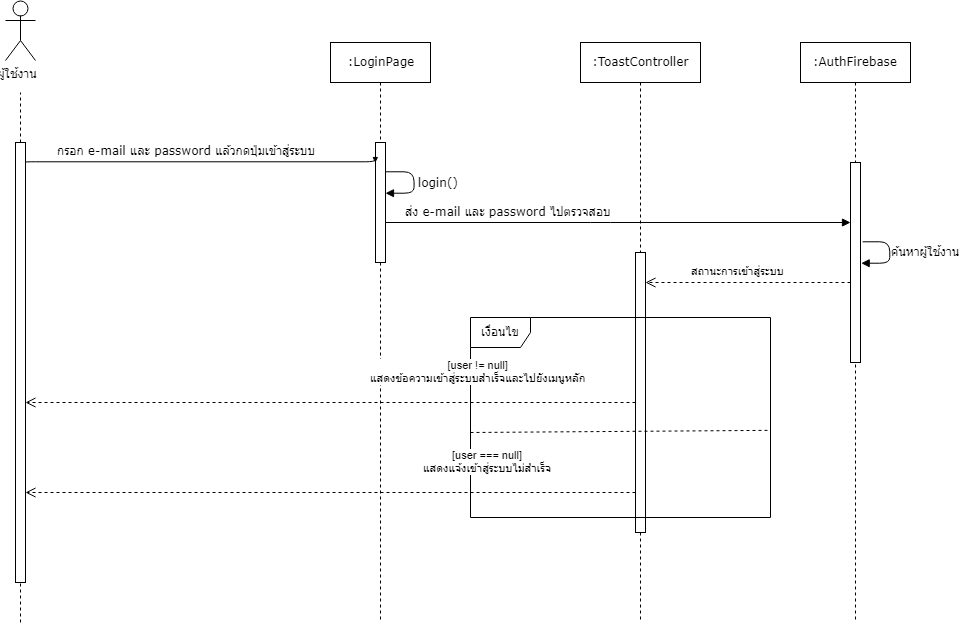

The diagram above was exported from draw.io. Its source (the exported page's mxGraphModel, read from the mxfile embedded in the PNG):
<mxGraphModel dx="1850" dy="1004" grid="1" gridSize="10" guides="1" tooltips="1" connect="1" arrows="1" fold="1" page="1" pageScale="1" pageWidth="1100" pageHeight="850" background="#ffffff" math="0" shadow="0">
  <root>
    <mxCell id="0" />
    <mxCell id="1" parent="0" />
    <mxCell id="Oz17lMGKyyEJq8rgaa7v-3" value="" style="endArrow=none;dashed=1;html=1;" edge="1" parent="1">
      <mxGeometry width="50" height="50" relative="1" as="geometry">
        <mxPoint x="135" y="711" as="sourcePoint" />
        <mxPoint x="135" y="181" as="targetPoint" />
      </mxGeometry>
    </mxCell>
    <mxCell id="7baba1c4bc27f4b0-2" value=":LoginPage" style="shape=umlLifeline;perimeter=lifelinePerimeter;whiteSpace=wrap;html=1;container=1;collapsible=0;recursiveResize=0;outlineConnect=0;rounded=0;shadow=0;comic=0;labelBackgroundColor=none;strokeColor=#000000;strokeWidth=1;fillColor=#FFFFFF;fontFamily=Verdana;fontSize=12;fontColor=#000000;align=center;" parent="1" vertex="1">
      <mxGeometry x="445" y="131" width="100" height="580" as="geometry" />
    </mxCell>
    <mxCell id="7baba1c4bc27f4b0-10" value="" style="html=1;points=[];perimeter=orthogonalPerimeter;rounded=0;shadow=0;comic=0;labelBackgroundColor=none;strokeColor=#000000;strokeWidth=1;fillColor=#FFFFFF;fontFamily=Verdana;fontSize=12;fontColor=#000000;align=center;" parent="7baba1c4bc27f4b0-2" vertex="1">
      <mxGeometry x="45" y="100" width="10" height="120" as="geometry" />
    </mxCell>
    <mxCell id="7baba1c4bc27f4b0-3" value=":ToastController" style="shape=umlLifeline;perimeter=lifelinePerimeter;whiteSpace=wrap;html=1;container=1;collapsible=0;recursiveResize=0;outlineConnect=0;rounded=0;shadow=0;comic=0;labelBackgroundColor=none;strokeColor=#000000;strokeWidth=1;fillColor=#FFFFFF;fontFamily=Verdana;fontSize=12;fontColor=#000000;align=center;" parent="1" vertex="1">
      <mxGeometry x="695" y="131" width="120" height="580" as="geometry" />
    </mxCell>
    <mxCell id="7baba1c4bc27f4b0-4" value=":AuthFirebase" style="shape=umlLifeline;perimeter=lifelinePerimeter;whiteSpace=wrap;html=1;container=1;collapsible=0;recursiveResize=0;outlineConnect=0;rounded=0;shadow=0;comic=0;labelBackgroundColor=none;strokeColor=#000000;strokeWidth=1;fillColor=#FFFFFF;fontFamily=Verdana;fontSize=12;fontColor=#000000;align=center;" parent="1" vertex="1">
      <mxGeometry x="915" y="131" width="110" height="580" as="geometry" />
    </mxCell>
    <mxCell id="7baba1c4bc27f4b0-11" value="กรอก e-mail และ password แล้วกดปุ่มเข้าสู่ระบบ" style="html=1;verticalAlign=bottom;endArrow=block;entryX=-0.01;entryY=0.078;labelBackgroundColor=none;fontFamily=Verdana;fontSize=12;edgeStyle=elbowEdgeStyle;elbow=vertical;entryDx=0;entryDy=0;entryPerimeter=0;" parent="1" edge="1">
      <mxGeometry relative="1" as="geometry">
        <mxPoint x="140" y="250.89999999999998" as="sourcePoint" />
        <mxPoint x="489.79999999999995" y="250.89999999999998" as="targetPoint" />
      </mxGeometry>
    </mxCell>
    <mxCell id="7baba1c4bc27f4b0-14" value="ส่ง e-mail และ password ไปตรวจสอบ" style="html=1;verticalAlign=bottom;endArrow=block;labelBackgroundColor=none;fontFamily=Verdana;fontSize=12;edgeStyle=elbowEdgeStyle;elbow=vertical;" parent="1" edge="1">
      <mxGeometry x="-0.0753" y="-80" relative="1" as="geometry">
        <mxPoint x="500" y="311" as="sourcePoint" />
        <mxPoint x="965" y="311" as="targetPoint" />
        <Array as="points">
          <mxPoint x="715" y="311" />
        </Array>
        <mxPoint x="-80" y="-80" as="offset" />
      </mxGeometry>
    </mxCell>
    <mxCell id="Oz17lMGKyyEJq8rgaa7v-2" value="ผู้ใช้งาน" style="shape=umlActor;verticalLabelPosition=bottom;labelBackgroundColor=#ffffff;verticalAlign=top;html=1;outlineConnect=0;rounded=0;" vertex="1" parent="1">
      <mxGeometry x="120" y="89" width="30" height="60" as="geometry" />
    </mxCell>
    <mxCell id="7baba1c4bc27f4b0-9" value="" style="html=1;points=[];perimeter=orthogonalPerimeter;rounded=0;shadow=0;comic=0;labelBackgroundColor=none;strokeColor=#000000;strokeWidth=1;fillColor=#FFFFFF;fontFamily=Verdana;fontSize=12;fontColor=#000000;align=center;" parent="1" vertex="1">
      <mxGeometry x="130" y="231" width="10" height="440" as="geometry" />
    </mxCell>
    <mxCell id="7baba1c4bc27f4b0-13" value="" style="html=1;points=[];perimeter=orthogonalPerimeter;rounded=0;shadow=0;comic=0;labelBackgroundColor=none;strokeColor=#000000;strokeWidth=1;fillColor=#FFFFFF;fontFamily=Verdana;fontSize=12;fontColor=#000000;align=center;" parent="1" vertex="1">
      <mxGeometry x="750" y="341" width="10" height="280" as="geometry" />
    </mxCell>
    <mxCell id="Oz17lMGKyyEJq8rgaa7v-7" value="" style="html=1;points=[];perimeter=orthogonalPerimeter;rounded=0;shadow=0;comic=0;labelBackgroundColor=none;strokeColor=#000000;strokeWidth=1;fillColor=#FFFFFF;fontFamily=Verdana;fontSize=12;fontColor=#000000;align=center;" vertex="1" parent="1">
      <mxGeometry x="965" y="251" width="10" height="200" as="geometry" />
    </mxCell>
    <mxCell id="Oz17lMGKyyEJq8rgaa7v-10" value="ค้นหาผู้ใช้งาน" style="html=1;verticalAlign=bottom;endArrow=block;labelBackgroundColor=none;fontFamily=Verdana;fontSize=12;edgeStyle=orthogonalEdgeStyle;elbow=vertical;exitX=1.183;exitY=0.2;exitDx=0;exitDy=0;exitPerimeter=0;entryX=1.146;entryY=0.305;entryDx=0;entryDy=0;entryPerimeter=0;" edge="1" parent="1">
      <mxGeometry x="0.2643" y="-40" relative="1" as="geometry">
        <mxPoint x="976.9444444444443" y="330" as="sourcePoint" />
        <mxPoint x="976.3888888888889" y="351.1111111111111" as="targetPoint" />
        <Array as="points">
          <mxPoint x="1005" y="330" />
          <mxPoint x="1005" y="351" />
        </Array>
        <mxPoint x="40" y="39" as="offset" />
      </mxGeometry>
    </mxCell>
    <mxCell id="Oz17lMGKyyEJq8rgaa7v-12" value="login()" style="html=1;verticalAlign=bottom;endArrow=block;labelBackgroundColor=none;fontFamily=Verdana;fontSize=12;edgeStyle=orthogonalEdgeStyle;elbow=vertical;exitX=1.183;exitY=0.2;exitDx=0;exitDy=0;exitPerimeter=0;entryX=1.146;entryY=0.305;entryDx=0;entryDy=0;entryPerimeter=0;" edge="1" parent="1">
      <mxGeometry x="0.2583" y="-26" relative="1" as="geometry">
        <mxPoint x="500.5" y="260.78571428571433" as="sourcePoint" />
        <mxPoint x="499.92857142857133" y="281.3571428571429" as="targetPoint" />
        <Array as="points">
          <mxPoint x="528.5" y="260.5" />
          <mxPoint x="528.5" y="281.5" />
        </Array>
        <mxPoint x="26" y="26" as="offset" />
      </mxGeometry>
    </mxCell>
    <mxCell id="Oz17lMGKyyEJq8rgaa7v-13" value="สถานะการเข้าสู่ระบบ" style="html=1;verticalAlign=bottom;endArrow=open;dashed=1;endSize=8;" edge="1" parent="1">
      <mxGeometry relative="1" as="geometry">
        <mxPoint x="965" y="371" as="sourcePoint" />
        <mxPoint x="760" y="371" as="targetPoint" />
      </mxGeometry>
    </mxCell>
    <mxCell id="Oz17lMGKyyEJq8rgaa7v-14" value="เงื่อนไข" style="shape=umlFrame;whiteSpace=wrap;html=1;rounded=0;" vertex="1" parent="1">
      <mxGeometry x="585" y="406" width="300" height="200" as="geometry" />
    </mxCell>
    <mxCell id="Oz17lMGKyyEJq8rgaa7v-15" value="" style="endArrow=none;endFill=0;endSize=24;html=1;dashed=1;entryX=0.999;entryY=0.567;entryDx=0;entryDy=0;entryPerimeter=0;" edge="1" parent="1" target="Oz17lMGKyyEJq8rgaa7v-14">
      <mxGeometry width="160" relative="1" as="geometry">
        <mxPoint x="585" y="521" as="sourcePoint" />
        <mxPoint x="745" y="521" as="targetPoint" />
      </mxGeometry>
    </mxCell>
    <mxCell id="Oz17lMGKyyEJq8rgaa7v-16" value="[user != null]&lt;br&gt;แสดงข้อความเข้าสู่ระบบสำเร็จและไปยังเมนูหลัก&lt;br&gt;" style="html=1;verticalAlign=bottom;endArrow=open;dashed=1;endSize=8;" edge="1" parent="1" target="7baba1c4bc27f4b0-9">
      <mxGeometry x="-0.5574" y="-10" relative="1" as="geometry">
        <mxPoint x="750" y="491" as="sourcePoint" />
        <mxPoint x="545" y="491" as="targetPoint" />
        <mxPoint as="offset" />
      </mxGeometry>
    </mxCell>
    <mxCell id="Oz17lMGKyyEJq8rgaa7v-18" value="[user === null]&lt;br&gt;แสดงแจ้งเข้าสู่ระบบไม่สำเร็จ&lt;br&gt;" style="html=1;verticalAlign=bottom;endArrow=open;dashed=1;endSize=8;" edge="1" parent="1">
      <mxGeometry x="-0.5574" y="-10" relative="1" as="geometry">
        <mxPoint x="750" y="581" as="sourcePoint" />
        <mxPoint x="140" y="581" as="targetPoint" />
        <mxPoint as="offset" />
      </mxGeometry>
    </mxCell>
  </root>
</mxGraphModel>